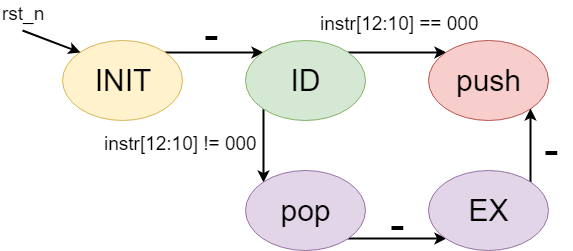

The diagram above was exported from draw.io. Its source (the exported page's mxGraphModel, read from the mxfile embedded in the PNG):
<mxGraphModel dx="1010" dy="550" grid="1" gridSize="10" guides="1" tooltips="1" connect="1" arrows="1" fold="1" page="1" pageScale="1" pageWidth="827" pageHeight="1169" math="0" shadow="0">
  <root>
    <mxCell id="0" />
    <mxCell id="1" parent="0" />
    <mxCell id="WgRP2Rro9Kl52AvTdOWC-5" style="edgeStyle=orthogonalEdgeStyle;rounded=0;orthogonalLoop=1;jettySize=auto;html=1;exitX=1;exitY=0;exitDx=0;exitDy=0;entryX=0;entryY=0;entryDx=0;entryDy=0;strokeWidth=2;" edge="1" parent="1" source="WgRP2Rro9Kl52AvTdOWC-1" target="WgRP2Rro9Kl52AvTdOWC-4">
      <mxGeometry relative="1" as="geometry" />
    </mxCell>
    <mxCell id="WgRP2Rro9Kl52AvTdOWC-1" value="&lt;font style=&quot;font-size: 30px&quot;&gt;INIT&lt;/font&gt;" style="ellipse;whiteSpace=wrap;html=1;fillColor=#fff2cc;strokeColor=#d6b656;" vertex="1" parent="1">
      <mxGeometry x="110" y="130" width="120" height="80" as="geometry" />
    </mxCell>
    <mxCell id="WgRP2Rro9Kl52AvTdOWC-2" value="" style="endArrow=classic;html=1;entryX=0;entryY=0;entryDx=0;entryDy=0;strokeWidth=2;" edge="1" parent="1" target="WgRP2Rro9Kl52AvTdOWC-1">
      <mxGeometry width="50" height="50" relative="1" as="geometry">
        <mxPoint x="70" y="120" as="sourcePoint" />
        <mxPoint x="100" y="80" as="targetPoint" />
      </mxGeometry>
    </mxCell>
    <mxCell id="WgRP2Rro9Kl52AvTdOWC-3" value="&lt;font style=&quot;font-size: 19px&quot;&gt;rst_n&lt;/font&gt;" style="text;html=1;resizable=0;points=[];autosize=1;align=left;verticalAlign=top;spacingTop=-4;" vertex="1" parent="1">
      <mxGeometry x="48" y="90" width="60" height="20" as="geometry" />
    </mxCell>
    <mxCell id="WgRP2Rro9Kl52AvTdOWC-7" style="edgeStyle=orthogonalEdgeStyle;rounded=0;orthogonalLoop=1;jettySize=auto;html=1;exitX=1;exitY=0;exitDx=0;exitDy=0;entryX=0;entryY=0;entryDx=0;entryDy=0;strokeWidth=2;" edge="1" parent="1" source="WgRP2Rro9Kl52AvTdOWC-4" target="WgRP2Rro9Kl52AvTdOWC-6">
      <mxGeometry relative="1" as="geometry" />
    </mxCell>
    <mxCell id="WgRP2Rro9Kl52AvTdOWC-14" style="edgeStyle=orthogonalEdgeStyle;rounded=0;orthogonalLoop=1;jettySize=auto;html=1;exitX=0;exitY=1;exitDx=0;exitDy=0;entryX=0;entryY=0;entryDx=0;entryDy=0;strokeWidth=2;" edge="1" parent="1" source="WgRP2Rro9Kl52AvTdOWC-4" target="WgRP2Rro9Kl52AvTdOWC-8">
      <mxGeometry relative="1" as="geometry" />
    </mxCell>
    <mxCell id="WgRP2Rro9Kl52AvTdOWC-4" value="&lt;span style=&quot;font-size: 30px&quot;&gt;ID&lt;/span&gt;" style="ellipse;whiteSpace=wrap;html=1;fillColor=#d5e8d4;strokeColor=#82b366;" vertex="1" parent="1">
      <mxGeometry x="293" y="130" width="120" height="80" as="geometry" />
    </mxCell>
    <mxCell id="WgRP2Rro9Kl52AvTdOWC-6" value="&lt;font style=&quot;font-size: 30px&quot;&gt;push&lt;/font&gt;" style="ellipse;whiteSpace=wrap;html=1;fillColor=#f8cecc;strokeColor=#b85450;" vertex="1" parent="1">
      <mxGeometry x="476" y="130" width="120" height="80" as="geometry" />
    </mxCell>
    <mxCell id="WgRP2Rro9Kl52AvTdOWC-13" style="edgeStyle=orthogonalEdgeStyle;rounded=0;orthogonalLoop=1;jettySize=auto;html=1;exitX=1;exitY=1;exitDx=0;exitDy=0;entryX=0;entryY=1;entryDx=0;entryDy=0;strokeWidth=2;" edge="1" parent="1" source="WgRP2Rro9Kl52AvTdOWC-8" target="WgRP2Rro9Kl52AvTdOWC-9">
      <mxGeometry relative="1" as="geometry" />
    </mxCell>
    <mxCell id="WgRP2Rro9Kl52AvTdOWC-8" value="&lt;font style=&quot;font-size: 30px&quot;&gt;pop&lt;/font&gt;" style="ellipse;whiteSpace=wrap;html=1;fillColor=#e1d5e7;strokeColor=#9673a6;" vertex="1" parent="1">
      <mxGeometry x="293" y="260" width="120" height="80" as="geometry" />
    </mxCell>
    <mxCell id="WgRP2Rro9Kl52AvTdOWC-12" style="edgeStyle=orthogonalEdgeStyle;rounded=0;orthogonalLoop=1;jettySize=auto;html=1;exitX=1;exitY=0;exitDx=0;exitDy=0;entryX=1;entryY=1;entryDx=0;entryDy=0;strokeWidth=2;" edge="1" parent="1" source="WgRP2Rro9Kl52AvTdOWC-9" target="WgRP2Rro9Kl52AvTdOWC-6">
      <mxGeometry relative="1" as="geometry" />
    </mxCell>
    <mxCell id="WgRP2Rro9Kl52AvTdOWC-9" value="&lt;font style=&quot;font-size: 30px&quot;&gt;EX&lt;/font&gt;" style="ellipse;whiteSpace=wrap;html=1;fillColor=#e1d5e7;strokeColor=#9673a6;" vertex="1" parent="1">
      <mxGeometry x="476" y="260" width="120" height="80" as="geometry" />
    </mxCell>
    <mxCell id="WgRP2Rro9Kl52AvTdOWC-15" value="&lt;font style=&quot;font-size: 19px&quot;&gt;instr[12:10] != 000&lt;/font&gt;" style="text;html=1;resizable=0;points=[];autosize=1;align=left;verticalAlign=top;spacingTop=-4;" vertex="1" parent="1">
      <mxGeometry x="150" y="220" width="170" height="20" as="geometry" />
    </mxCell>
    <mxCell id="WgRP2Rro9Kl52AvTdOWC-16" value="&lt;font style=&quot;font-size: 19px&quot;&gt;instr[12:10] == 000&lt;/font&gt;" style="text;html=1;resizable=0;points=[];autosize=1;align=left;verticalAlign=top;spacingTop=-4;" vertex="1" parent="1">
      <mxGeometry x="366" y="100" width="170" height="20" as="geometry" />
    </mxCell>
    <mxCell id="WgRP2Rro9Kl52AvTdOWC-17" value="&lt;font style=&quot;font-size: 44px&quot;&gt;-&lt;/font&gt;" style="text;html=1;resizable=0;points=[];autosize=1;align=left;verticalAlign=top;spacingTop=-4;" vertex="1" parent="1">
      <mxGeometry x="250" y="95" width="30" height="30" as="geometry" />
    </mxCell>
    <mxCell id="WgRP2Rro9Kl52AvTdOWC-18" value="&lt;font style=&quot;font-size: 44px&quot;&gt;-&lt;/font&gt;" style="text;html=1;resizable=0;points=[];autosize=1;align=left;verticalAlign=top;spacingTop=-4;" vertex="1" parent="1">
      <mxGeometry x="436" y="285" width="30" height="30" as="geometry" />
    </mxCell>
    <mxCell id="WgRP2Rro9Kl52AvTdOWC-19" value="&lt;font style=&quot;font-size: 44px&quot;&gt;-&lt;/font&gt;" style="text;html=1;resizable=0;points=[];autosize=1;align=left;verticalAlign=top;spacingTop=-4;" vertex="1" parent="1">
      <mxGeometry x="590" y="210" width="30" height="30" as="geometry" />
    </mxCell>
  </root>
</mxGraphModel>